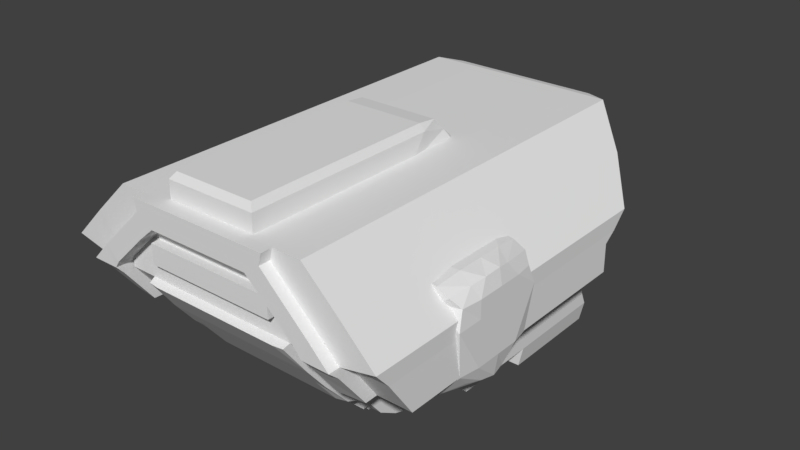 # Source: DireTorso_1.blend  (saved by Blender 2.79.0; exported with 4.5.12 LTS)
import bpy
from mathutils import Matrix  # noqa: F401  (used for matrix-valued properties, if any)

bpy.ops.wm.read_factory_settings(use_empty=True)
scene = bpy.context.scene
scene.name = 'Scene'

# ---- collections
col_collection_1 = bpy.data.collections.new('Collection 1'); scene.collection.children.link(col_collection_1)

# ---- world
world_world = bpy.data.worlds.new('World'); scene.world = world_world
world_world.color = (0.05088, 0.05088, 0.05088)
world_world.use_sun_shadow = False
world_world.sun_shadow_jitter_overblur = 0.0
world_world.cycles.sampling_method = 'MANUAL'

# ---- meshes
me_cube = bpy.data.meshes.new('Cube')
me_cube.from_pydata([(0.4246, -1.35, 0.9974), (0.4246, 0.03254, 0.8118), (0.4246, 0.03254, 0.9974), (0.0, 0.03254, 0.8118), (0.0, 0.03254, 0.9974), (0.4246, 1.687, 0.9728), (0.4246, -0.9146, 0.9974), (0.0, -1.35, 0.9974), (0.0, -0.9146, 0.9974), (0.4246, 1.586, 0.9974), (0.5803, -1.35, 0.9959), (0.475, 0.03254, 0.7688), (0.5803, 0.03254, 0.9959), (0.0, 1.586, 0.9974), (0.5803, -0.9146, 0.9959), (0.8102, -1.35, 0.9943), (0.5544, 0.03254, 0.7001), (0.8102, 0.03254, 0.9943), (0.0, 1.583, 0.8801), (0.8102, -0.9146, 0.9943), (1.108, -1.35, 0.7101), (0.8317, 0.03254, 0.4356), (1.108, 0.03254, 0.7101), (0.4246, 1.583, 0.8801), (1.108, -0.9146, 0.7101), (1.375, -1.35, 0.3106), (1.377, -1.35, 0.4405), (0.8703, 0.03254, 0.3739), (1.377, 0.03254, 0.4405), (1.092, 0.03254, 0.3733), (1.377, -0.9146, 0.4405), (1.375, 0.03254, 0.3106), (1.093, 0.03254, 0.3082), (1.375, -0.9146, 0.3106), (0.8744, -1.699, 0.3104), (1.378, -1.35, 0.00547), (1.378, 0.03254, 0.00547), (1.096, 0.03254, 0.003126), (1.378, -0.9146, 0.00547), (1.096, -1.35, 0.003126), (1.096, -0.9146, 0.003126), (0.4246, -1.774, 0.8118), (0.4246, -1.774, 0.9974), (0.4246, 0.5859, 0.9974), (0.0, -1.774, 0.8118), (0.0, -1.774, 0.9974), (0.4246, 0.5859, 0.8118), (0.5544, -1.774, 0.7001), (0.475, -1.774, 0.7688), (0.5803, -1.774, 0.9959), (0.5569, -1.774, 0.9046), (0.8102, -1.774, 0.9943), (0.6506, -1.774, 0.812), (0.8703, -1.771, 0.3787), (0.8317, -1.774, 0.4356), (1.108, -1.774, 0.7101), (0.9359, -1.774, 0.5401), (1.375, -1.66, 0.3106), (1.377, -1.774, 0.4405), (1.092, -1.771, 0.378), (1.093, -1.66, 0.3082), (1.378, -1.448, 0.00547), (1.096, -1.448, 0.003126), (0.8762, -1.472, 0.00395), (0.4273, -1.869, 0.907), (0.4273, -1.869, 0.8142), (0.0, -1.869, 0.8142), (0.4273, -1.869, 0.9997), (0.0, -1.869, 0.9997), (0.0, -1.869, 0.907), (0.5831, -1.869, 0.9982), (0.5596, -1.869, 0.9069), (0.4777, -1.869, 0.7712), (0.6533, -1.869, 0.8143), (0.5571, -1.869, 0.7025), (0.9386, -1.869, 0.5424), (0.8344, -1.869, 0.4379), (0.873, -1.867, 0.3811), (1.095, -1.867, 0.3804), (1.096, -1.788, 0.3106), (1.099, -1.555, 0.005482), (0.8771, -1.806, 0.3128), (0.8789, -1.579, 0.006305), (0.0, 0.5859, 0.8118), (0.0, 0.5859, 0.9974), (1.094, -1.611, 0.237), (1.376, -0.9146, 0.2394), (0.475, 0.5859, 0.7688), (0.5803, 0.5859, 0.9959), (1.094, 0.03254, 0.237), (0.5544, 0.5859, 0.7001), (0.8102, 0.5859, 0.9943), (1.376, -1.35, 0.2394), (0.8317, 0.5859, 0.4356), (1.108, 0.5859, 0.7101), (1.376, 0.03254, 0.2394), (0.8703, 0.5859, 0.3739), (1.377, 0.5859, 0.4405), (1.092, 0.5859, 0.3733), (1.375, 0.5859, 0.3106), (1.093, 0.5859, 0.3082), (1.378, 0.5859, 0.00547), (1.096, 0.5859, 0.003126), (0.0, 1.687, 0.9728), (0.475, 1.529, 0.837), (0.6635, 1.586, 0.9959), (0.6234, 1.687, 0.9728), (0.5544, 1.339, 0.7001), (0.8102, 1.586, 0.9943), (0.7479, 1.604, 0.9181), (0.8317, 1.023, 0.4356), (1.108, 1.339, 0.7101), (1.033, 1.227, 0.5779), (0.8703, 0.9579, 0.3739), (1.377, 1.023, 0.4405), (1.189, 1.051, 0.4111), (1.375, 0.8968, 0.3106), (1.191, 0.9904, 0.3461), (1.378, 0.7927, 0.00547), (1.096, 0.7927, 0.003126), (1.376, -1.611, 0.2394), (0.8749, -1.646, 0.2389), (1.097, -1.734, 0.2394), (0.8776, -1.753, 0.2413), (1.376, 0.5859, 0.2394), (1.094, 0.5859, 0.237), (1.376, 0.7927, 0.2394), (1.094, 0.7927, 0.237), (0.425, 1.733, 0.9487), (0.0, 1.629, 0.856), (0.425, 1.629, 0.856), (0.0, 1.733, 0.9487), (0.4754, 1.575, 0.8129), (0.5572, 1.733, 0.9487), (0.5548, 1.485, 0.7443), (0.651, 1.629, 0.8561), (0.8321, 1.169, 0.4797), (0.9362, 1.28, 0.5842), (0.8706, 1.104, 0.4181), (1.092, 1.104, 0.4174), (1.131, 1.038, 0.3607), (1.094, 0.9392, 0.2812), (0.8792, 0.06112, 0.005342), (0.8733, 0.04207, 0.3107), (0.8762, 0.05159, 0.2356), (0.8772, -1.354, 0.004414), (0.8782, -0.9205, 0.004878), (0.5379, -0.09825, -0.5373), (0.3768, 0.5282, 0.9409), (0.5379, -0.4508, -0.5373), (0.5034, -0.4508, -0.6865), (0.5379, -0.5853, 0.8501), (0.5034, 0.259, -0.6865), (0.5379, 0.259, 0.8501), (0.4711, -0.1149, -0.7553), (0.642, 0.9766, -0.2139), (0.5034, -0.09825, -0.6865), (0.5379, -0.2327, 0.8501), (0.0, 0.05736, 1.18), (0.0, -0.9839, -0.5136), (0.3456, 0.2681, 0.9771), (0.5379, 0.259, -0.5373), (0.5379, -0.9839, -0.5136), (1.022, 1.123, -0.7008), (0.642, 0.8602, -1.192e-07), (0.642, 1.153, 0.335), (0.642, -0.09825, -0.5373), (0.642, -0.4508, -0.5373), (0.642, -0.5853, 0.8501), (0.642, 0.259, 0.8501), (0.8551, 1.123, -0.7008), (0.642, -0.2327, 0.8501), (0.3355, 0.05736, 1.18), (0.642, 0.259, -0.5373), (1.058, -0.4508, -0.5373), (0.3768, -1.324, 0.9399), (0.5379, -1.324, 0.849), (0.642, 1.123, -0.5373), (0.6783, 1.123, -0.7008), (0.642, -1.324, 0.849), (1.058, -0.09825, -0.5373), (0.642, -0.9839, -0.5136), (0.8551, -0.4508, -0.5373), (0.8551, -0.5853, 0.8501), (0.8551, 0.259, 0.8501), (1.058, 1.153, 0.335), (0.8551, -0.2327, 0.8501), (1.058, 1.123, -0.5373), (0.8551, 0.259, 0.3454), (0.8551, -0.2017, 0.3661), (1.058, 0.259, -1.192e-07), (0.8551, -0.2017, 0.512), (1.058, 0.259, -0.5373), (1.058, -0.2017, -1.192e-07), (1.058, 0.259, 0.3454), (1.058, -0.2017, 0.3661), (0.6783, 0.259, -0.7008), (0.8501, -0.09825, -0.5373), (0.8501, 0.259, -0.5373), (0.8551, 0.259, -0.7008), (1.022, 0.259, -0.7008), (0.3768, 0.2588, 0.9409), (0.8551, 0.8602, -1.192e-07), (0.3768, -1.325, 1.142), (1.058, 0.8602, -1.192e-07), (0.8551, 1.153, 0.335), (0.8551, -0.5853, -0.2036), (0.8551, 1.123, -0.5373), (1.058, -0.5853, -0.2036), (1.058, -0.2017, -0.2036), (1.058, 0.259, -0.2139), (0.5034, 0.5284, -0.6865), (0.5379, 0.5284, 0.8501), (0.0, 0.5284, -0.6865), (0.0, 0.5284, 0.8501), (0.5379, 0.5284, -1.192e-07), (0.5379, 0.5284, -0.5373), (0.5379, 0.5284, 0.335), (0.0, 0.5284, -1.192e-07), (0.0, 0.5284, -0.5373), (0.642, 0.5284, 0.8501), (0.642, 0.5284, -1.192e-07), (0.642, 0.5284, -0.5373), (0.0, 0.5284, 0.335), (0.642, 0.5284, 0.335), (0.8551, 0.5284, 0.8501), (0.8551, 0.5284, 0.335), (1.058, 0.5284, -1.192e-07), (1.058, 0.5284, -0.5373), (1.058, 0.5284, 0.335), (0.6783, 0.5284, -0.7008), (0.8551, 0.5284, -0.7008), (1.022, 0.5284, -0.7008), (0.0, 0.5284, -0.2139), (0.5379, 0.5284, -0.2139), (0.642, 0.5284, -0.2139), (1.058, 0.5284, -0.2139), (0.8551, 0.9766, -0.2139), (1.058, 0.9766, -0.2139), (0.0, -0.9163, -0.5373), (0.5379, -0.9163, -0.5373), (0.5034, -0.9163, -0.6865), (0.5379, -0.9869, 0.8501), (0.642, -1.138, -0.4213), (0.0, -0.9163, -0.6865), (0.3456, 0.1597, 1.076), (0.642, -0.9163, -0.5373), (0.642, -0.9869, 0.8501), (0.642, -1.731, 0.8463), (0.5379, -1.731, 0.8463), (0.0, -1.731, 0.3366), (0.642, -1.507, 0.04209), (0.5379, -1.731, 0.3366), (0.8551, -0.9163, -0.5373), (0.8551, -0.9869, 0.8501), (0.8551, -1.023, -1.192e-07), (0.8551, -1.023, 0.3661), (0.5379, -1.138, -0.4213), (0.0, -1.138, -0.4213), (0.8551, -1.02, -0.2036), (0.0, -1.325, 1.196), (0.8551, -0.9839, -0.5136), (0.8551, -1.324, 0.849), (0.8551, -1.208, 0.01394), (0.8551, -1.321, 0.3839), (0.3768, -0.2329, 0.9409), (0.3768, -0.5855, 0.9409), (0.8551, -1.129, -0.2105), (0.0, -1.731, 0.8463), (0.642, -1.731, 0.3366), (0.642, -1.348, -0.1589), (0.8551, -1.138, -0.4213), (0.8551, -1.731, 0.8463), (0.8551, -1.507, 0.04209), (0.8551, -1.731, 0.3366), (0.8551, -1.348, -0.1589), (0.0, 0.5282, 0.9409), (0.3768, -0.9871, 0.9409), (0.3355, -1.325, 1.196), (0.3768, -1.732, 0.9372), (0.0, -1.732, 0.9372), (0.3768, -0.09883, 1.143), (0.3768, -0.4514, 1.143), (0.0, 0.2681, 0.9771), (0.3768, -0.9874, 1.143), (0.3768, -1.732, 1.14), (0.0, -1.732, 1.14), (0.0, -0.099, 1.197), (0.0, -0.4516, 1.197), (0.3355, -0.099, 1.197), (0.3355, -0.4516, 1.197), (0.0, 0.1591, 1.076), (0.3355, -0.9876, 1.197), (0.0, -0.9876, 1.197), (0.3355, -1.695, 1.193), (0.0, -1.695, 1.193), (0.8551, 0.259, 0.658), (0.8551, -0.5853, 0.658), (0.8551, -0.2017, 0.658), (0.5379, 0.5284, 0.658), (0.0, 0.5284, 0.658), (0.642, 0.5284, 0.658), (0.8551, 0.5284, 0.658), (0.8551, -1.023, 0.658), (0.8551, -1.323, 0.6612), (0.5379, -1.731, 0.6569), (0.0, -1.731, 0.6569), (0.642, -1.731, 0.6569), (0.8551, -1.731, 0.6569), (1.059, -1.023, 0.3652), (0.8551, 0.259, 0.5017), (1.059, -1.023, 0.000267), (1.059, -0.585, 0.6588), (1.059, -0.201, 0.6588), (1.059, -1.023, 0.6588), (1.06, -1.017, -0.2016), (1.403, -0.5846, 0.3651), (1.403, -0.585, -9.322e-05), (1.376, -0.2499, -9.322e-05), (1.403, -0.2013, 0.366), (1.374, -0.585, -0.1821), (1.337, -0.3742, -0.13), (1.403, -1.023, 0.3651), (1.382, -0.5846, 0.6419), (1.377, -0.9739, 0.0001739), (1.35, -0.8484, 0.6091), (1.35, -0.3738, 0.6091), (1.338, -0.8452, -0.1285), (0.5379, 0.5284, 0.4965), (0.0, 0.5284, 0.4965), (0.642, 0.5284, 0.4965), (0.8551, 0.5284, 0.4965), (0.8551, -1.023, 0.512), (0.8551, -1.322, 0.5225), (0.5379, -1.731, 0.4968), (0.0, -1.731, 0.4968), (0.642, -1.731, 0.4968), (0.8551, -1.731, 0.4968), (1.059, -1.023, 0.512), (1.059, -0.2013, 0.5124), (1.403, -0.5846, 0.5119), (1.384, -0.9739, 0.5119), (1.384, -0.2496, 0.5123), (1.23, -0.2015, -4.667e-05), (1.232, -1.017, -0.173), (1.23, -0.5851, -0.2036), (1.219, -1.023, 0.6348), (1.231, -1.023, 0.3652), (1.23, -0.2015, 0.366), (1.219, -0.2008, 0.6348), (1.23, -0.2015, -0.1749), (1.231, -0.5848, 0.6587), (1.231, -1.023, 0.0002205), (1.231, -0.2011, 0.5124), (1.231, -1.023, 0.5119), (1.317, -1.023, 0.5853), (1.317, -0.2009, 0.5855), (0.8551, -0.7861, 0.8501), (0.0, -0.7196, 1.197), (0.8551, -0.8025, -0.2036), (0.5034, -0.6836, -0.6865), (0.5379, -0.6836, -0.5373), (0.642, -0.6836, -0.5373), (0.8551, -0.6836, -0.5373), (0.5379, -0.7861, 0.8501), (0.642, -0.7861, 0.8501), (0.3768, -0.7863, 0.9409), (0.3768, -0.7194, 1.143), (0.3355, -0.7196, 1.197), (0.8551, -0.8042, 0.658), (1.059, -0.8039, 0.6588), (1.059, -0.8013, -0.2026), (1.403, -0.8036, 0.3651), (1.403, -0.8037, 4.035e-05), (1.368, -0.7165, 0.6243), (1.363, -0.7151, -0.1589), (1.403, -0.8036, 0.5119), (1.231, -0.8012, -0.2026), (1.231, -0.8037, 0.6587), (0.5379, -0.2745, -0.5373), (0.5379, -0.409, 0.8501), (0.642, -0.2745, -0.5373), (0.5034, -0.2745, -0.6865), (0.642, -0.409, 0.8501), (0.8551, -0.409, 0.8501), (1.058, -0.2745, -0.5373), (0.8526, -0.2745, -0.5373), (1.058, -0.3935, -0.2036), (0.3768, -0.4092, 0.9409), (0.3768, -0.2751, 1.143), (0.0, -0.2753, 1.197), (0.3355, -0.2753, 1.197), (0.8551, -0.3935, 0.658), (1.059, -0.393, 0.6588), (1.403, -0.3931, -9.322e-05), (1.403, -0.393, 0.3655), (1.362, -0.4796, -0.1596), (1.368, -0.4792, 0.6243), (1.403, -0.3928, 0.5121), (1.231, -0.3928, 0.6587), (1.23, -0.3933, -0.2036), (0.0, -1.435, -0.1488), (0.0, -1.241, -0.3921), (0.5452, -1.791, 0.3105), (0.5452, -1.583, 0.03746), (0.5452, -1.241, -0.3921), (0.642, -1.429, -0.1567), (0.6316, -1.214, -0.3933), (0.0, -1.583, 0.03746), (0.0, -1.791, 0.3105), (0.642, -1.589, 0.04422), (0.6316, -1.782, 0.3128), (0.5452, -1.435, -0.1488), (0.5379, -1.803, 0.6569), (0.0, -1.803, 0.6569), (0.5379, -1.803, 0.4967), (0.0, -1.803, 0.4967), (0.0, 0.1965, -0.7553), (0.4711, 0.1965, -0.7553), (0.4711, -0.4223, -0.7553), (0.4711, 0.4313, -0.7553), (0.4711, -0.4223, -0.698), (0.4711, 0.1965, -0.698), (0.4711, -0.1149, -0.698), (0.4711, 0.4313, -0.698), (0.0, 0.4313, -0.698), (0.4711, -0.8279, -0.698), (0.0, -0.8279, -0.698), (0.4711, -0.6251, -0.698), (0.4711, -0.2686, -0.698), (0.0, 0.4313, -0.7553), (0.4711, -0.8279, -0.7553), (0.0, -0.8279, -0.7553), (0.4711, -0.6251, -0.7553), (0.4711, -0.2686, -0.7553), (0.0, -0.1089, -0.7553), (0.0, -0.2133, -0.7553), (0.0, -0.4182, -0.7553), (0.0, -0.6231, -0.7553), (0.5841, 1.188, 0.3924), (0.6406, 0.09681, 0.3062), (0.5003, 1.197, -0.2442), (0.5522, 0.5916, -0.1026), (0.5127, 0.5916, -0.2422), (0.5996, 0.5905, 0.407), (0.3696, 0.6022, 0.6221), (0.2432, 0.5942, -0.5663), (0.3116, 0.09681, 0.7209), (0.5567, 0.5873, 0.5014), (0.1044, 0.09681, -0.6265), (0.3738, 0.5916, -0.4419), (0.0, 0.6218, 0.6935), (0.6248, 0.5916, 0.1472), (0.0, 0.6032, -0.6289), (0.1009, 0.5976, -0.6229), (0.2263, 0.6094, 0.6697), (0.0, 0.09681, -0.6514), (0.6352, 0.09681, 0.1566), (0.0, 0.09681, 0.7489), (0.6296, 0.5876, 0.297), (0.3768, 0.09681, -0.4447), (0.574, 0.09681, 0.5207), (0.2448, 0.09681, -0.5706), (0.5403, 1.197, -0.1172), (0.4651, 0.09681, 0.6584), (0.6107, 0.09681, 0.4216), (0.5829, 0.5916, 0.006804), (0.5124, 0.09681, -0.2542), (0.561, 0.09681, -0.1087), (0.5941, 0.09681, 0.0102), (0.2885, 1.264, 0.5646), (0.2092, 1.216, -0.536), (0.5333, 1.186, 0.4728), (0.351, 1.199, -0.4234), (0.0, 1.283, 0.6032), (0.6074, 1.193, 0.1191), (0.0, 1.22, -0.6102), (0.09571, 1.235, -0.5995), (0.1492, 1.3, 0.5905), (0.6107, 1.179, 0.2784), (0.5687, 1.197, -0.0162), (0.5578, 1.525, 0.3011), (0.4881, 1.507, -0.2386), (0.5243, 1.507, -0.1251), (0.2687, 1.534, 0.4809), (0.216, 1.526, -0.5057), (0.4977, 1.526, 0.3733), (0.3519, 1.51, -0.3969), (0.0, 1.494, 0.5224), (0.5828, 1.506, 0.08167), (0.0, 1.547, -0.5772), (0.1018, 1.546, -0.5739), (0.1517, 1.503, 0.5128), (0.583, 1.503, 0.209), (0.5497, 1.507, -0.03475), (0.5088, 1.76, 0.2166), (0.4547, 1.761, -0.1736), (0.48, 1.761, -0.09343), (0.2868, 1.745, 0.3449), (0.2535, 1.764, -0.3764), (0.4532, 1.759, 0.2668), (0.3579, 1.761, -0.2891), (0.5224, 1.761, 0.05234), (0.0, 1.766, -0.4262), (0.1193, 1.767, -0.421), (0.525, 1.759, 0.1484), (0.4979, 1.761, -0.02961), (0.4076, 1.95, 0.1352), (0.37, 1.951, -0.1207), (0.3857, 1.951, -0.07405), (0.2215, 1.917, 0.2106), (0.2408, 1.948, -0.2337), (0.3743, 1.945, 0.1615), (0.3138, 1.95, -0.1848), (0.0, 1.942, 0.1899), (0.4096, 1.951, 0.01775), (0.0, 1.946, -0.2512), (0.1128, 1.948, -0.2479), (0.1257, 1.935, 0.1947), (0.4128, 1.951, 0.1), (0.396, 1.951, -0.03772), (0.2151, 2.048, 0.02879), (0.1909, 2.048, -0.09612), (0.2048, 2.048, -0.07347), (0.1297, 2.039, 0.09739), (0.1295, 2.034, -0.1368), (0.201, 2.046, 0.05556), (0.1588, 2.044, -0.1195), (0.0, 2.042, 0.1019), (0.2168, 2.048, -0.03145), (0.0, 2.043, -0.1388), (0.07634, 2.033, -0.1403), (0.07757, 2.037, 0.1018), (0.2185, 2.048, 0.009593), (0.2111, 2.048, -0.05536), (0.4681, 0.5947, 0.5649), (0.5269, 0.09681, 0.5911), (0.4192, 1.22, 0.5213), (0.3942, 1.533, 0.4333), (0.3628, 1.752, 0.3087), (0.2927, 1.925, 0.1897), (0.1639, 2.037, 0.08226), (0.2449, 1.54, 0.4602), (0.0, 1.545, 0.4656), (0.1571, 1.53, 0.4702), (0.2625, 1.713, 0.3422), (0.0, 1.71, 0.3409), (0.1642, 1.708, 0.3416), (0.2217, 1.861, 0.2245), (0.0, 1.862, 0.2247), (0.1383, 1.867, 0.2159)], [], [(11, 1, 46, 87), (6, 8, 7, 0), (2, 4, 8, 6), (25, 26, 58, 57), (0, 7, 45, 42), (26, 20, 55, 58), (22, 28, 97, 94), (6, 0, 10, 14), (1, 3, 83, 46), (27, 21, 93, 96), (14, 10, 15, 19), (32, 29, 98, 100), (12, 14, 19, 17), (39, 35, 61, 62), (2, 6, 14, 12), (17, 22, 94, 91), (28, 31, 99, 97), (17, 19, 24, 22), (92, 25, 57, 120), (10, 0, 42, 49), (20, 15, 51, 55), (19, 15, 20, 24), (2, 12, 88, 43), (30, 26, 25, 33), (16, 11, 87, 90), (22, 24, 30, 28), (89, 32, 100, 125), (24, 20, 26, 30), (4, 2, 43, 84), (95, 86, 38, 36), (28, 30, 33, 31), (40, 38, 35, 39), (37, 36, 38, 40), (86, 92, 35, 38), (36, 37, 102, 101), (44, 41, 65, 66), (59, 56, 75, 78), (56, 52, 73, 75), (49, 42, 67, 70), (60, 59, 78, 79), (49, 50, 52, 51), (121, 63, 82, 123), (54, 53, 77, 76), (55, 56, 59, 58), (51, 52, 56, 55), (58, 59, 60, 57), (120, 85, 62, 61), (15, 10, 49, 51), (63, 62, 80, 82), (41, 48, 72, 65), (65, 64, 69, 66), (64, 67, 68, 69), (67, 64, 71, 70), (64, 65, 72, 71), (73, 74, 76, 75), (71, 72, 74, 73), (75, 76, 77, 78), (81, 79, 78, 77), (122, 79, 81, 123), (47, 54, 76, 74), (85, 60, 79, 122), (50, 49, 70, 71), (52, 50, 71, 73), (42, 45, 68, 67), (48, 47, 74, 72), (53, 34, 81, 77), (43, 88, 105, 9), (91, 94, 111, 108), (88, 91, 108, 105), (87, 46, 23, 104), (94, 97, 114, 111), (96, 93, 110, 113), (125, 100, 117, 127), (90, 87, 104, 107), (46, 83, 18, 23), (97, 99, 116, 114), (124, 101, 118, 126), (93, 90, 107, 110), (29, 27, 96, 98), (12, 17, 91, 88), (95, 36, 101, 124), (21, 16, 90, 93), (103, 13, 9, 5), (117, 127, 141, 140), (115, 113, 138, 139), (117, 140, 139, 115), (106, 105, 108, 109), (5, 9, 105, 106), (109, 108, 111, 112), (109, 112, 137, 135), (115, 114, 116, 117), (112, 111, 114, 115), (103, 5, 128, 131), (127, 126, 118, 119), (100, 98, 115, 117), (98, 96, 113, 115), (84, 43, 9, 13), (101, 102, 119, 118), (117, 116, 126, 127), (31, 95, 124, 99), (99, 124, 126, 116), (102, 125, 127, 119), (62, 85, 122, 80), (80, 122, 123, 82), (57, 60, 85, 120), (34, 121, 123, 81), (33, 25, 92, 86), (31, 33, 86, 95), (37, 89, 125, 102), (35, 92, 120, 61), (130, 128, 133, 132), (129, 131, 128, 130), (132, 133, 135, 134), (134, 135, 137, 136), (136, 137, 139, 138), (110, 107, 134, 136), (23, 18, 129, 130), (107, 104, 132, 134), (113, 110, 136, 138), (106, 109, 135, 133), (104, 23, 130, 132), (112, 115, 139, 137), (5, 106, 133, 128), (27, 29, 32, 143), (89, 144, 143, 32), (142, 144, 89, 37), (40, 39, 145, 146), (39, 62, 63, 145), (37, 40, 146, 142), (63, 121, 144, 142), (121, 34, 143, 144), (34, 53, 27, 143), (21, 27, 53, 54), (21, 54, 47, 16), (11, 16, 47, 48), (1, 11, 48, 41), (1, 41, 44, 3), (237, 202, 204, 238), (164, 165, 205, 202), (366, 266, 282, 367), (382, 379, 149, 150), (212, 214, 276, 148), (268, 249, 279, 280), (177, 207, 170, 178), (201, 148, 160, 245), (360, 361, 240, 241), (357, 365, 247, 254), (380, 151, 168, 383), (363, 359, 259, 253), (379, 147, 166, 381), (161, 152, 211, 216), (310, 188, 226, 331), (152, 161, 147, 156), (169, 171, 186, 184), (157, 153, 201, 265), (153, 212, 148, 201), (147, 161, 173, 166), (153, 157, 171, 169), (169, 184, 225, 220), (200, 199, 231, 232), (383, 168, 183, 384), (194, 190, 227, 229), (361, 362, 246, 240), (190, 210, 236, 227), (196, 199, 198, 173), (296, 184, 186, 298), (392, 384, 183, 297), (188, 194, 229, 226), (188, 189, 195, 194), (192, 180, 197, 198), (369, 357, 254, 303), (192, 200, 232, 228), (210, 190, 193, 209), (378, 346, 325, 374), (190, 194, 195, 193), (210, 192, 228, 236), (200, 192, 198, 199), (206, 182, 174, 208), (173, 198, 197, 166), (196, 173, 222, 230), (381, 386, 182, 167), (385, 174, 182, 386), (385, 387, 208, 174), (192, 210, 209, 180), (362, 363, 253, 246), (153, 169, 220, 212), (241, 244, 427, 426), (199, 196, 230, 231), (365, 364, 242, 247), (173, 161, 216, 222), (300, 214, 212, 299), (234, 215, 221, 235), (236, 228, 187, 238), (233, 218, 215, 234), (213, 219, 216, 211), (301, 220, 225, 302), (299, 212, 220, 301), (215, 217, 224, 221), (232, 231, 170, 163), (218, 223, 217, 215), (222, 235, 155, 177), (228, 232, 163, 187), (230, 222, 177, 178), (227, 236, 238, 204), (231, 230, 178, 170), (229, 227, 204, 185), (219, 233, 234, 216), (216, 234, 235, 222), (155, 164, 202, 237), (202, 205, 185, 204), (207, 187, 163, 170), (177, 155, 237, 207), (207, 237, 238, 187), (235, 221, 164, 155), (224, 226, 205, 165), (221, 224, 165, 164), (226, 229, 185, 205), (241, 240, 239, 244), (336, 269, 274, 337), (258, 257, 405, 402), (240, 246, 181, 162), (254, 247, 179, 262), (239, 240, 162, 159), (246, 253, 261, 181), (303, 254, 262, 304), (255, 256, 264, 263), (259, 255, 263, 267), (253, 259, 267, 261), (247, 242, 176, 179), (249, 176, 175, 279), (267, 263, 273, 275), (261, 267, 275, 271), (162, 181, 243, 257), (262, 179, 248, 272), (159, 162, 257, 258), (181, 261, 271, 243), (304, 262, 272, 308), (179, 176, 249, 248), (364, 151, 266, 366), (263, 264, 274, 273), (305, 249, 268, 306), (251, 269, 411, 410), (270, 251, 410, 406), (334, 252, 269, 336), (269, 252, 403, 411), (269, 251, 273, 274), (270, 243, 271, 275), (251, 270, 275, 273), (257, 243, 407, 405), (243, 270, 406, 407), (388, 265, 281, 389), (279, 175, 203, 285), (265, 201, 245, 281), (175, 277, 284, 203), (176, 242, 277, 175), (380, 157, 265, 388), (245, 160, 283, 291), (285, 203, 278, 294), (389, 281, 289, 391), (203, 284, 292, 278), (281, 245, 172, 289), (286, 285, 294, 295), (148, 276, 283, 160), (280, 279, 285, 286), (172, 158, 287, 289), (391, 390, 288, 290), (245, 291, 158, 172), (368, 358, 293, 292), (292, 293, 260, 278), (278, 260, 295, 294), (367, 282, 290, 368), (249, 305, 307, 248), (335, 334, 415, 416), (333, 304, 308, 337), (332, 303, 304, 333), (248, 307, 308, 272), (328, 299, 301, 330), (330, 301, 302, 331), (329, 300, 299, 328), (332, 256, 309, 338), (310, 296, 298, 191), (184, 296, 302, 225), (400, 350, 321, 396), (343, 348, 319, 318), (377, 345, 320, 375), (354, 347, 322, 341), (369, 303, 314, 370), (256, 255, 311, 309), (191, 298, 313, 339), (392, 297, 312, 393), (356, 349, 326, 342), (255, 259, 315, 311), (359, 206, 208, 371), (396, 394, 317, 320), (373, 372, 322, 324), (394, 318, 319, 395), (376, 374, 325, 341), (398, 397, 323, 340), (375, 373, 324, 327), (399, 351, 323, 397), (347, 352, 324, 322), (395, 398, 340, 316), (372, 376, 341, 322), (348, 353, 342, 319), (189, 191, 339, 195), (355, 341, 325, 346), (188, 310, 191, 189), (303, 332, 338, 314), (223, 329, 328, 217), (224, 330, 331, 226), (217, 328, 330, 224), (256, 332, 333, 264), (264, 333, 337, 274), (252, 334, 335, 250), (305, 334, 336, 307), (307, 336, 337, 308), (296, 310, 331, 302), (314, 338, 354, 346), (195, 339, 353, 348), (309, 311, 352, 347), (393, 312, 351, 399), (209, 193, 343, 350), (311, 315, 344, 352), (339, 313, 349, 353), (338, 309, 347, 354), (371, 208, 345, 377), (193, 195, 348, 343), (387, 209, 350, 400), (370, 314, 346, 378), (312, 370, 378, 351), (315, 371, 377, 344), (316, 340, 376, 372), (320, 317, 373, 375), (340, 323, 374, 376), (317, 316, 372, 373), (259, 359, 371, 315), (297, 369, 370, 312), (344, 377, 375, 327), (284, 367, 368, 292), (290, 288, 358, 368), (242, 364, 366, 277), (168, 151, 364, 365), (167, 182, 363, 362), (351, 378, 374, 323), (297, 183, 357, 369), (149, 167, 362, 361), (182, 206, 359, 363), (183, 168, 365, 357), (150, 149, 361, 360), (277, 366, 367, 284), (208, 387, 400, 345), (313, 393, 399, 349), (319, 342, 398, 395), (349, 399, 397, 326), (342, 326, 397, 398), (317, 394, 395, 316), (321, 318, 394, 396), (298, 392, 393, 313), (345, 400, 396, 320), (289, 287, 390, 391), (282, 389, 391, 290), (151, 380, 388, 266), (266, 388, 389, 282), (180, 209, 387, 385), (180, 385, 386, 197), (166, 197, 386, 381), (298, 186, 384, 392), (171, 383, 384, 186), (149, 379, 381, 167), (157, 380, 383, 171), (156, 147, 379, 382), (356, 342, 353, 349), (355, 346, 354, 341), (324, 352, 344, 327), (321, 350, 343, 318), (412, 404, 408, 401), (403, 404, 410, 411), (412, 405, 407, 406), (404, 403, 409, 408), (404, 412, 406, 410), (405, 412, 401, 402), (252, 250, 409, 403), (415, 413, 414, 416), (334, 305, 413, 415), (305, 306, 414, 413), (213, 211, 424, 425), (152, 156, 423, 422), (211, 152, 422, 424), (156, 382, 429, 423), (150, 360, 428, 421), (421, 428, 433, 419), (422, 423, 154, 418), (426, 427, 432, 431), (425, 424, 420, 430), (424, 422, 418, 420), (428, 426, 431, 433), (360, 241, 426, 428), (382, 150, 421, 429), (418, 417, 430, 420), (154, 435, 417, 418), (434, 436, 435, 154), (419, 437, 436, 434), (433, 438, 437, 419), (431, 432, 438, 433), (429, 421, 419, 434), (423, 429, 434, 154), (450, 446, 471, 473), (469, 468, 442, 466), (449, 454, 446, 462), (440, 457, 452, 459), (536, 535, 445, 464), (461, 465, 444, 448), (467, 460, 450, 443), (465, 440, 459, 444), (468, 467, 443, 442), (466, 442, 463, 480), (444, 459, 479, 439), (454, 477, 471, 446), (442, 443, 441, 463), (447, 455, 451, 458), (464, 445, 455, 447), (460, 462, 446, 450), (459, 452, 475, 479), (443, 450, 473, 441), (457, 469, 466, 452), (456, 453, 454, 449), (448, 444, 439, 472), (455, 478, 474, 451), (445, 470, 478, 455), (453, 476, 477, 454), (452, 466, 480, 475), (535, 537, 470, 445), (537, 538, 484, 470), (480, 463, 483, 494), (472, 439, 481, 486), (476, 490, 491, 477), (477, 491, 485, 471), (479, 475, 489, 493), (478, 492, 488, 474), (439, 479, 493, 481), (463, 441, 482, 483), (475, 480, 494, 489), (470, 484, 492, 478), (441, 473, 487, 482), (473, 471, 485, 487), (493, 489, 502, 505), (492, 484, 542, 544), (498, 510, 548, 545), (494, 483, 497, 506), (482, 487, 501, 496), (489, 494, 506, 502), (538, 539, 498, 484), (481, 493, 505, 495), (490, 503, 504, 491), (483, 482, 496, 497), (486, 481, 495, 500), (487, 485, 499, 501), (491, 504, 499, 485), (496, 501, 513, 508), (502, 506, 520, 515), (539, 540, 510, 498), (495, 505, 519, 507), (503, 516, 517, 504), (497, 496, 508, 509), (500, 495, 507, 512), (501, 499, 511, 513), (504, 517, 511, 499), (505, 502, 515, 519), (484, 498, 545, 542), (518, 514, 549, 550), (506, 497, 509, 520), (516, 530, 531, 517), (509, 508, 522, 523), (512, 507, 521, 526), (513, 511, 525, 527), (517, 531, 525, 511), (519, 515, 529, 533), (518, 532, 528, 514), (510, 524, 532, 518), (520, 509, 523, 534), (508, 513, 527, 522), (515, 520, 534, 529), (540, 541, 524, 510), (507, 519, 533, 521), (529, 534, 523, 522, 527, 525, 531, 530, 528, 532, 524, 541, 526, 521, 533), (447, 458, 456, 449, 462, 460, 467, 468, 469, 457, 440, 465, 461, 536, 464), (512, 526, 541, 540), (500, 512, 540, 539), (486, 500, 539, 538), (472, 486, 538, 537), (448, 472, 537, 535), (461, 448, 535, 536), (544, 547, 546, 543), (542, 545, 547, 544), (547, 550, 549, 546), (545, 548, 550, 547), (488, 492, 544, 543), (510, 518, 550, 548)])
me_cube.polygons.foreach_set('use_smooth', [0, 0, 0, 0, 0, 0, 0, 0, 0, 0, 0, 0, 0, 0, 0, 0, 0, 0, 0, 0, 0, 0, 0, 0, 0, 0, 0, 0, 0, 0, 0, 0, 0, 0, 0, 0, 0, 0, 0, 0, 0, 0, 0, 0, 0, 0, 0, 0, 0, 0, 0, 0, 0, 0, 0, 0, 0, 0, 0, 0, 0, 0, 0, 0, 0, 0, 0, 0, 0, 0, 0, 0, 0, 0, 0, 0, 0, 0, 0, 0, 0, 0, 0, 0, 0, 0, 0, 0, 0, 0, 0, 0, 0, 0, 0, 0, 0, 0, 0, 0, 0, 0, 0, 0, 0, 0, 0, 0, 0, 0, 0, 0, 0, 0, 0, 0, 0, 0, 0, 0, 0, 0, 0, 0, 0, 0, 0, 0, 0, 0, 0, 0, 0, 0, 0, 0, 0, 0, 0, 0, 0, 0, 0, 0, 0, 0, 0, 0, 0, 0, 0, 0, 0, 0, 0, 0, 0, 0, 0, 0, 0, 0, 0, 0, 0, 0, 0, 0, 0, 0, 0, 0, 0, 0, 0, 0, 0, 0, 0, 0, 0, 0, 0, 0, 0, 0, 0, 0, 0, 0, 0, 0, 0, 0, 0, 0, 0, 0, 0, 0, 0, 0, 0, 0, 0, 0, 0, 0, 0, 0, 0, 0, 0, 0, 0, 0, 0, 0, 0, 0, 0, 0, 0, 0, 0, 0, 0, 0, 0, 0, 0, 0, 0, 0, 0, 0, 0, 0, 0, 0, 0, 0, 0, 0, 0, 0, 0, 0, 0, 0, 0, 0, 0, 0, 0, 0, 0, 0, 0, 0, 0, 0, 0, 0, 0, 0, 0, 0, 0, 0, 0, 0, 0, 0, 0, 0, 0, 0, 0, 0, 0, 0, 0, 0, 0, 0, 0, 0, 0, 0, 0, 0, 0, 0, 0, 0, 0, 0, 0, 0, 0, 0, 0, 0, 0, 0, 0, 0, 0, 0, 0, 0, 0, 0, 0, 0, 0, 0, 0, 0, 0, 0, 0, 0, 0, 0, 0, 0, 0, 0, 0, 0, 0, 0, 0, 0, 0, 0, 0, 0, 0, 0, 0, 0, 0, 0, 0, 0, 0, 0, 0, 0, 0, 0, 0, 0, 0, 0, 0, 0, 0, 0, 0, 0, 0, 0, 0, 0, 0, 0, 0, 0, 0, 0, 0, 0, 0, 0, 0, 0, 0, 0, 0, 0, 0, 0, 0, 0, 0, 0, 0, 0, 0, 0, 0, 0, 0, 0, 0, 0, 0, 0, 0, 0, 0, 0, 1, 1, 1, 1, 1, 1, 1, 1, 1, 1, 1, 1, 1, 1, 1, 1, 1, 1, 1, 1, 1, 1, 1, 1, 1, 1, 1, 1, 1, 1, 1, 1, 1, 1, 1, 1, 1, 1, 1, 1, 0, 0, 1, 1, 1, 1, 1, 1, 1, 1, 1, 1, 1, 1, 1, 1, 1, 1, 1, 1, 1, 1, 0, 0, 1, 1, 1, 1, 1, 1, 1, 1, 1, 1, 1, 1, 1, 1, 1, 1, 1, 1, 1, 1, 1, 1, 0, 0, 0, 0, 0, 0])
me_cube.use_remesh_preserve_volume = False
me_cube.use_remesh_preserve_attributes = False
me_cube.use_mirror_vertex_groups = False
me_cube.update()

# ---- objects
ob_torso = bpy.data.objects.new('Torso', me_cube)

# ---- transforms, parenting, visibility, modifiers, constraints
ob_torso.location = (-3.0, 2.0, 2.0)
ob_torso.lineart.crease_threshold = 0.0
_m = ob_torso.modifiers.new('Mirror', 'MIRROR')
_m.use_clip = True

# ---- collection membership
col_collection_1.objects.link(ob_torso)

# ---- scene / render settings (as saved in the file)
scene.frame_start = 1; scene.frame_end = 250; scene.frame_set(1)
scene.render.engine = 'BLENDER_EEVEE_NEXT'
scene.render.resolution_percentage = 50
scene.render.dither_intensity = 0.0
scene.cycles.use_denoising = False
scene.cycles.samples = 128
scene.cycles.sampling_pattern = 'TABULATED_SOBOL'
scene.cycles.use_adaptive_sampling = False
scene.cycles.use_light_tree = False
scene.cycles.blur_glossy = 0.0
scene.cycles.sample_clamp_indirect = 0.0
scene.view_settings.view_transform = 'Standard'
bpy.context.view_layer.update()

# ---- added for rendering (the .blend has no active camera and no usable light): camera, sun
cam_auto = bpy.data.cameras.new('AutoCamera')
cam_auto.lens = 50.0
cam_auto.sensor_width = 36.0
cam_auto.clip_end = 1000.0
ob_auto_camera = bpy.data.objects.new('AutoCamera', cam_auto)
scene.collection.objects.link(ob_auto_camera)
ob_auto_camera.location = (1.8104, -3.68318, 6.06917)
ob_auto_camera.rotation_euler = (1.09748, -7.21219e-08, 0.694738)
scene.camera = ob_auto_camera
light_auto_sun = bpy.data.lights.new('AutoSun', 'SUN')
light_auto_sun.energy = 3.0
light_auto_sun.angle = 0.0523599
ob_auto_sun = bpy.data.objects.new('AutoSun', light_auto_sun)
scene.collection.objects.link(ob_auto_sun)
ob_auto_sun.rotation_euler = (0.872665, 0.174533, 0.523599)
bpy.context.view_layer.update()
